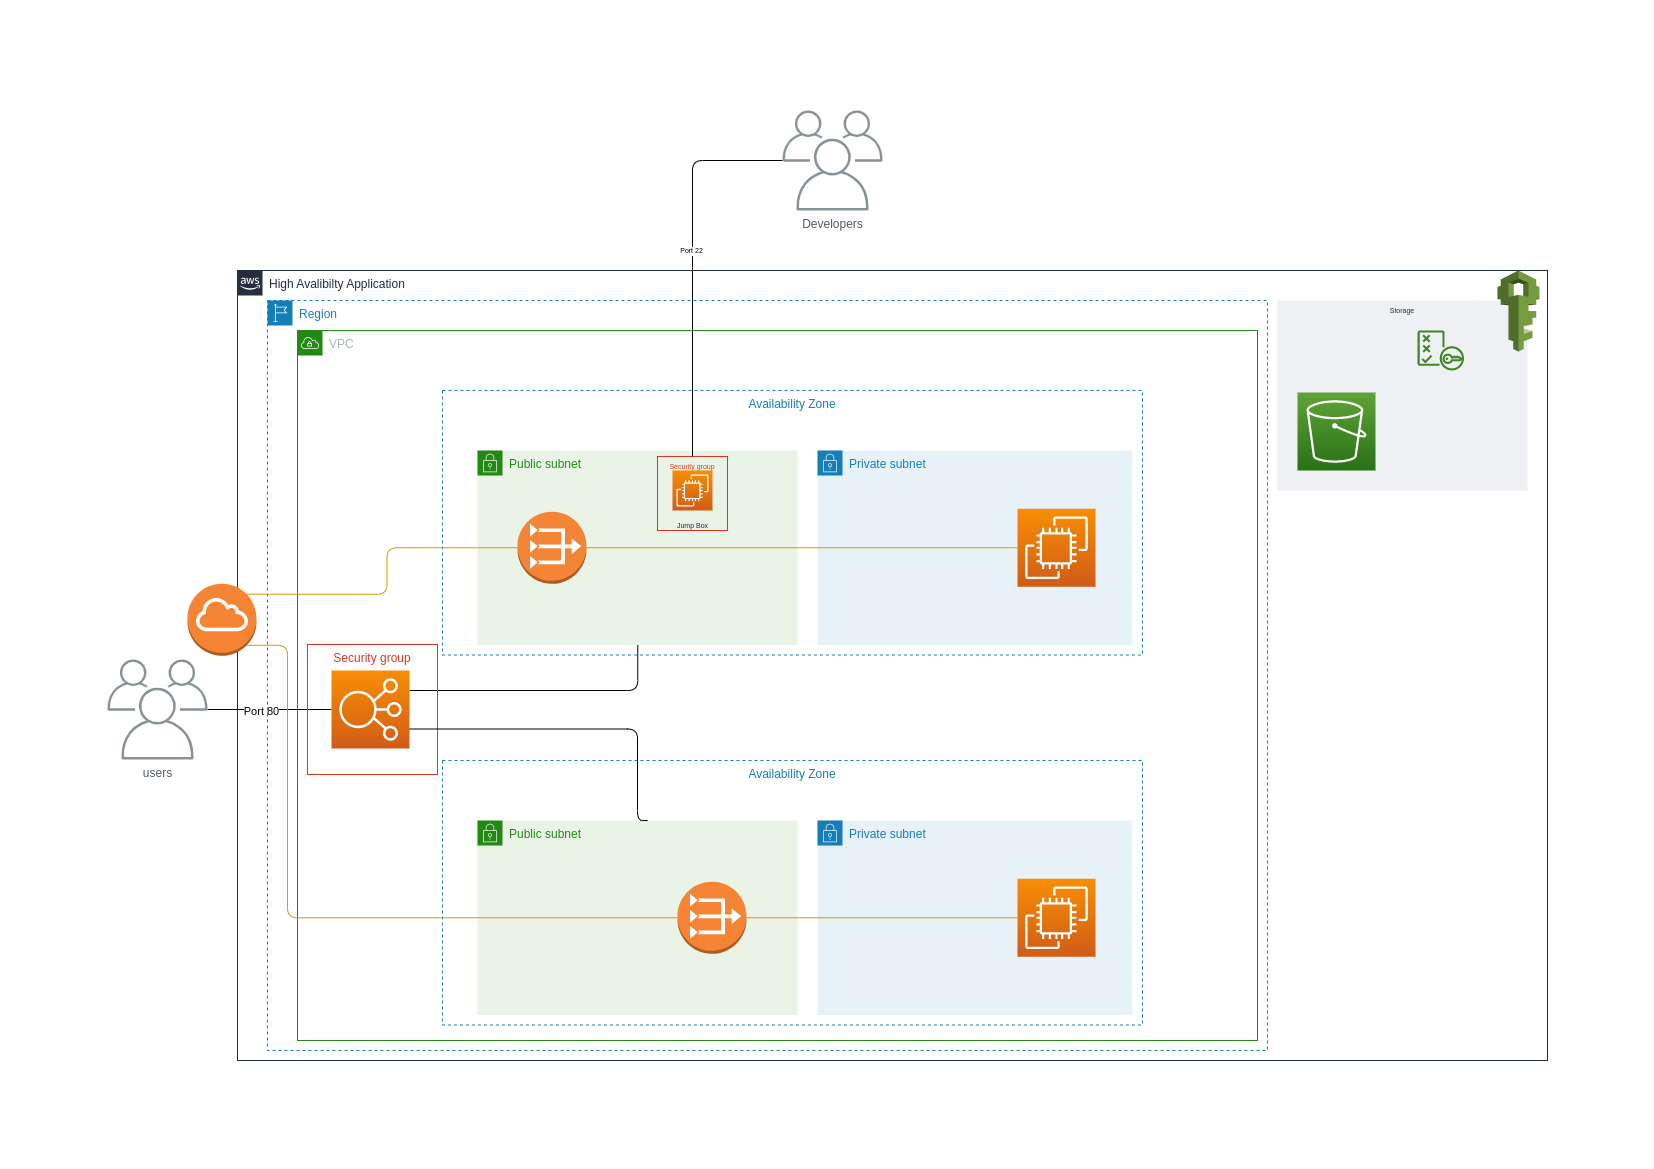

The diagram above was exported from draw.io. Its source (the exported page's mxGraphModel, read from the mxfile embedded in the PNG):
<mxGraphModel dx="3639" dy="1190" grid="1" gridSize="10" guides="1" tooltips="1" connect="1" arrows="1" fold="1" page="1" pageScale="1" pageWidth="1654" pageHeight="1169" background="#FFFFFF" math="0" shadow="0">
  <root>
    <mxCell id="0" />
    <mxCell id="1" parent="0" />
    <mxCell id="2" value="High Avalibilty Application" style="points=[[0,0],[0.25,0],[0.5,0],[0.75,0],[1,0],[1,0.25],[1,0.5],[1,0.75],[1,1],[0.75,1],[0.5,1],[0.25,1],[0,1],[0,0.75],[0,0.5],[0,0.25]];outlineConnect=0;gradientColor=none;html=1;whiteSpace=wrap;fontSize=12;fontStyle=0;container=1;pointerEvents=0;collapsible=0;recursiveResize=0;shape=mxgraph.aws4.group;grIcon=mxgraph.aws4.group_aws_cloud_alt;strokeColor=#232F3E;fillColor=none;verticalAlign=top;align=left;spacingLeft=30;fontColor=#232F3E;dashed=0;" parent="1" vertex="1">
      <mxGeometry x="-1417" y="270" width="1310" height="790" as="geometry" />
    </mxCell>
    <mxCell id="3" value="VPC" style="points=[[0,0],[0.25,0],[0.5,0],[0.75,0],[1,0],[1,0.25],[1,0.5],[1,0.75],[1,1],[0.75,1],[0.5,1],[0.25,1],[0,1],[0,0.75],[0,0.5],[0,0.25]];outlineConnect=0;gradientColor=none;html=1;whiteSpace=wrap;fontSize=12;fontStyle=0;container=1;pointerEvents=0;collapsible=0;recursiveResize=0;shape=mxgraph.aws4.group;grIcon=mxgraph.aws4.group_vpc;strokeColor=#248814;fillColor=none;verticalAlign=top;align=left;spacingLeft=30;fontColor=#AAB7B8;dashed=0;" parent="2" vertex="1">
      <mxGeometry x="60" y="60" width="960" height="710" as="geometry" />
    </mxCell>
    <mxCell id="45" value="Storage" style="fillColor=#EFF0F3;strokeColor=none;dashed=0;verticalAlign=top;fontStyle=0;fontColor=#232F3D;fontSize=7;" parent="2" vertex="1">
      <mxGeometry x="1040" y="30" width="250" height="190" as="geometry" />
    </mxCell>
    <mxCell id="46" value="" style="sketch=0;points=[[0,0,0],[0.25,0,0],[0.5,0,0],[0.75,0,0],[1,0,0],[0,1,0],[0.25,1,0],[0.5,1,0],[0.75,1,0],[1,1,0],[0,0.25,0],[0,0.5,0],[0,0.75,0],[1,0.25,0],[1,0.5,0],[1,0.75,0]];outlineConnect=0;fontColor=#232F3E;gradientColor=#60A337;gradientDirection=north;fillColor=#277116;strokeColor=#ffffff;dashed=0;verticalLabelPosition=bottom;verticalAlign=top;align=center;html=1;fontSize=12;fontStyle=0;aspect=fixed;shape=mxgraph.aws4.resourceIcon;resIcon=mxgraph.aws4.s3;" parent="2" vertex="1">
      <mxGeometry x="1060" y="122" width="78" height="78" as="geometry" />
    </mxCell>
    <mxCell id="47" value="" style="sketch=0;outlineConnect=0;fontColor=#232F3E;gradientColor=none;fillColor=#3F8624;strokeColor=none;dashed=0;verticalLabelPosition=bottom;verticalAlign=top;align=center;html=1;fontSize=12;fontStyle=0;aspect=fixed;pointerEvents=1;shape=mxgraph.aws4.policy;" parent="2" vertex="1">
      <mxGeometry x="1180" y="60" width="46.57" height="40" as="geometry" />
    </mxCell>
    <mxCell id="48" value="" style="outlineConnect=0;dashed=0;verticalLabelPosition=bottom;verticalAlign=top;align=center;html=1;shape=mxgraph.aws3.iam;fillColor=#759C3E;gradientColor=none;fontSize=7;" parent="2" vertex="1">
      <mxGeometry x="1260" width="42" height="81" as="geometry" />
    </mxCell>
    <mxCell id="26" value="" style="edgeStyle=none;html=1;endArrow=none;endFill=0;" parent="1" source="21" target="22" edge="1">
      <mxGeometry relative="1" as="geometry" />
    </mxCell>
    <mxCell id="27" value="Port 80" style="edgeLabel;html=1;align=center;verticalAlign=middle;resizable=0;points=[];" parent="26" vertex="1" connectable="0">
      <mxGeometry x="-0.1673" y="-1" relative="1" as="geometry">
        <mxPoint as="offset" />
      </mxGeometry>
    </mxCell>
    <mxCell id="21" value="users" style="sketch=0;outlineConnect=0;gradientColor=none;fontColor=#545B64;strokeColor=none;fillColor=#879196;dashed=0;verticalLabelPosition=bottom;verticalAlign=top;align=center;html=1;fontSize=12;fontStyle=0;aspect=fixed;shape=mxgraph.aws4.illustration_users;pointerEvents=1" parent="1" vertex="1">
      <mxGeometry x="-1547" y="659" width="100" height="100" as="geometry" />
    </mxCell>
    <mxCell id="23" value="Region" style="points=[[0,0],[0.25,0],[0.5,0],[0.75,0],[1,0],[1,0.25],[1,0.5],[1,0.75],[1,1],[0.75,1],[0.5,1],[0.25,1],[0,1],[0,0.75],[0,0.5],[0,0.25]];outlineConnect=0;gradientColor=none;html=1;whiteSpace=wrap;fontSize=12;fontStyle=0;container=1;pointerEvents=0;collapsible=0;recursiveResize=0;shape=mxgraph.aws4.group;grIcon=mxgraph.aws4.group_region;strokeColor=#147EBA;fillColor=none;verticalAlign=top;align=left;spacingLeft=30;fontColor=#147EBA;dashed=1;" parent="1" vertex="1">
      <mxGeometry x="-1387" y="300" width="1000" height="750" as="geometry" />
    </mxCell>
    <mxCell id="7" value="Public subnet" style="points=[[0,0],[0.25,0],[0.5,0],[0.75,0],[1,0],[1,0.25],[1,0.5],[1,0.75],[1,1],[0.75,1],[0.5,1],[0.25,1],[0,1],[0,0.75],[0,0.5],[0,0.25]];outlineConnect=0;gradientColor=none;html=1;whiteSpace=wrap;fontSize=12;fontStyle=0;container=1;pointerEvents=0;collapsible=0;recursiveResize=0;shape=mxgraph.aws4.group;grIcon=mxgraph.aws4.group_security_group;grStroke=0;strokeColor=#248814;fillColor=#E9F3E6;verticalAlign=top;align=left;spacingLeft=30;fontColor=#248814;dashed=0;" parent="23" vertex="1">
      <mxGeometry x="210" y="520" width="320" height="194.5" as="geometry" />
    </mxCell>
    <mxCell id="9" value="Availability Zone" style="fillColor=none;strokeColor=#147EBA;dashed=1;verticalAlign=top;fontStyle=0;fontColor=#147EBA;" parent="23" vertex="1">
      <mxGeometry x="175" y="460" width="700" height="264.5" as="geometry" />
    </mxCell>
    <mxCell id="8" value="Private subnet" style="points=[[0,0],[0.25,0],[0.5,0],[0.75,0],[1,0],[1,0.25],[1,0.5],[1,0.75],[1,1],[0.75,1],[0.5,1],[0.25,1],[0,1],[0,0.75],[0,0.5],[0,0.25]];outlineConnect=0;gradientColor=none;html=1;whiteSpace=wrap;fontSize=12;fontStyle=0;container=1;pointerEvents=0;collapsible=0;recursiveResize=0;shape=mxgraph.aws4.group;grIcon=mxgraph.aws4.group_security_group;grStroke=0;strokeColor=#147EBA;fillColor=#E6F2F8;verticalAlign=top;align=left;spacingLeft=30;fontColor=#147EBA;dashed=0;" parent="23" vertex="1">
      <mxGeometry x="550" y="520" width="315" height="194.5" as="geometry" />
    </mxCell>
    <mxCell id="36" style="edgeStyle=orthogonalEdgeStyle;html=1;exitX=1;exitY=0.5;exitDx=0;exitDy=0;exitPerimeter=0;entryX=0;entryY=0.5;entryDx=0;entryDy=0;entryPerimeter=0;endArrow=none;endFill=0;fillColor=#ffe6cc;strokeColor=#d79b00;" parent="23" source="19" target="18" edge="1">
      <mxGeometry relative="1" as="geometry" />
    </mxCell>
    <mxCell id="19" value="" style="outlineConnect=0;dashed=0;verticalLabelPosition=bottom;verticalAlign=top;align=center;html=1;shape=mxgraph.aws3.vpc_nat_gateway;fillColor=#F58534;gradientColor=none;" parent="23" vertex="1">
      <mxGeometry x="410" y="581.25" width="69" height="72" as="geometry" />
    </mxCell>
    <mxCell id="18" value="" style="sketch=0;points=[[0,0,0],[0.25,0,0],[0.5,0,0],[0.75,0,0],[1,0,0],[0,1,0],[0.25,1,0],[0.5,1,0],[0.75,1,0],[1,1,0],[0,0.25,0],[0,0.5,0],[0,0.75,0],[1,0.25,0],[1,0.5,0],[1,0.75,0]];outlineConnect=0;fontColor=#232F3E;gradientColor=#F78E04;gradientDirection=north;fillColor=#D05C17;strokeColor=#ffffff;dashed=0;verticalLabelPosition=bottom;verticalAlign=top;align=center;html=1;fontSize=12;fontStyle=0;aspect=fixed;shape=mxgraph.aws4.resourceIcon;resIcon=mxgraph.aws4.ec2;" parent="23" vertex="1">
      <mxGeometry x="750" y="578.25" width="78" height="78" as="geometry" />
    </mxCell>
    <mxCell id="15" value="Availability Zone" style="fillColor=none;strokeColor=#147EBA;dashed=1;verticalAlign=top;fontStyle=0;fontColor=#147EBA;" parent="23" vertex="1">
      <mxGeometry x="175" y="90" width="700" height="264.5" as="geometry" />
    </mxCell>
    <mxCell id="31" style="edgeStyle=orthogonalEdgeStyle;html=1;exitX=0.279;exitY=0.945;exitDx=0;exitDy=0;entryX=1;entryY=0.25;entryDx=0;entryDy=0;entryPerimeter=0;endArrow=none;endFill=0;exitPerimeter=0;" parent="23" source="15" target="22" edge="1">
      <mxGeometry relative="1" as="geometry">
        <Array as="points">
          <mxPoint x="370" y="390" />
          <mxPoint x="142" y="390" />
        </Array>
      </mxGeometry>
    </mxCell>
    <mxCell id="14" value="Public subnet" style="points=[[0,0],[0.25,0],[0.5,0],[0.75,0],[1,0],[1,0.25],[1,0.5],[1,0.75],[1,1],[0.75,1],[0.5,1],[0.25,1],[0,1],[0,0.75],[0,0.5],[0,0.25]];outlineConnect=0;gradientColor=none;html=1;whiteSpace=wrap;fontSize=12;fontStyle=0;container=1;pointerEvents=0;collapsible=0;recursiveResize=0;shape=mxgraph.aws4.group;grIcon=mxgraph.aws4.group_security_group;grStroke=0;strokeColor=#248814;fillColor=#E9F3E6;verticalAlign=top;align=left;spacingLeft=30;fontColor=#248814;dashed=0;" parent="23" vertex="1">
      <mxGeometry x="210" y="150" width="320" height="194.5" as="geometry" />
    </mxCell>
    <mxCell id="39" value="Security group" style="fillColor=none;strokeColor=#DD3522;verticalAlign=top;fontStyle=0;fontColor=#DD3522;fontSize=7;" parent="14" vertex="1">
      <mxGeometry x="180" y="6" width="70" height="74" as="geometry" />
    </mxCell>
    <mxCell id="38" value="&lt;font style=&quot;line-height: 1.2 ; font-size: 7px&quot;&gt;Jump Box&lt;/font&gt;" style="sketch=0;points=[[0,0,0],[0.25,0,0],[0.5,0,0],[0.75,0,0],[1,0,0],[0,1,0],[0.25,1,0],[0.5,1,0],[0.75,1,0],[1,1,0],[0,0.25,0],[0,0.5,0],[0,0.75,0],[1,0.25,0],[1,0.5,0],[1,0.75,0]];outlineConnect=0;fontColor=#232F3E;gradientColor=#F78E04;gradientDirection=north;fillColor=#D05C17;strokeColor=#ffffff;dashed=0;verticalLabelPosition=bottom;verticalAlign=top;align=center;html=1;fontSize=12;fontStyle=0;aspect=fixed;shape=mxgraph.aws4.resourceIcon;resIcon=mxgraph.aws4.ec2;" parent="14" vertex="1">
      <mxGeometry x="195" y="20" width="40" height="40" as="geometry" />
    </mxCell>
    <mxCell id="16" value="Private subnet" style="points=[[0,0],[0.25,0],[0.5,0],[0.75,0],[1,0],[1,0.25],[1,0.5],[1,0.75],[1,1],[0.75,1],[0.5,1],[0.25,1],[0,1],[0,0.75],[0,0.5],[0,0.25]];outlineConnect=0;gradientColor=none;html=1;whiteSpace=wrap;fontSize=12;fontStyle=0;container=1;pointerEvents=0;collapsible=0;recursiveResize=0;shape=mxgraph.aws4.group;grIcon=mxgraph.aws4.group_security_group;grStroke=0;strokeColor=#147EBA;fillColor=#E6F2F8;verticalAlign=top;align=left;spacingLeft=30;fontColor=#147EBA;dashed=0;" parent="23" vertex="1">
      <mxGeometry x="550" y="150" width="315" height="194.5" as="geometry" />
    </mxCell>
    <mxCell id="17" value="" style="sketch=0;points=[[0,0,0],[0.25,0,0],[0.5,0,0],[0.75,0,0],[1,0,0],[0,1,0],[0.25,1,0],[0.5,1,0],[0.75,1,0],[1,1,0],[0,0.25,0],[0,0.5,0],[0,0.75,0],[1,0.25,0],[1,0.5,0],[1,0.75,0]];outlineConnect=0;fontColor=#232F3E;gradientColor=#F78E04;gradientDirection=north;fillColor=#D05C17;strokeColor=#ffffff;dashed=0;verticalLabelPosition=bottom;verticalAlign=top;align=center;html=1;fontSize=12;fontStyle=0;aspect=fixed;shape=mxgraph.aws4.resourceIcon;resIcon=mxgraph.aws4.ec2;" parent="16" vertex="1">
      <mxGeometry x="200" y="58.25" width="78" height="78" as="geometry" />
    </mxCell>
    <mxCell id="35" style="edgeStyle=orthogonalEdgeStyle;html=1;exitX=1;exitY=0.5;exitDx=0;exitDy=0;exitPerimeter=0;entryX=0;entryY=0.5;entryDx=0;entryDy=0;entryPerimeter=0;endArrow=none;endFill=0;fillColor=#ffe6cc;strokeColor=#d79b00;" parent="23" source="20" target="17" edge="1">
      <mxGeometry relative="1" as="geometry" />
    </mxCell>
    <mxCell id="20" value="" style="outlineConnect=0;dashed=0;verticalLabelPosition=bottom;verticalAlign=top;align=center;html=1;shape=mxgraph.aws3.vpc_nat_gateway;fillColor=#F58536;gradientColor=none;" parent="23" vertex="1">
      <mxGeometry x="250" y="211.25" width="69" height="72" as="geometry" />
    </mxCell>
    <mxCell id="29" value="Security group" style="fillColor=none;strokeColor=#DD3522;verticalAlign=top;fontStyle=0;fontColor=#DD3522;" parent="23" vertex="1">
      <mxGeometry x="40" y="344" width="130" height="130" as="geometry" />
    </mxCell>
    <mxCell id="32" style="edgeStyle=orthogonalEdgeStyle;html=1;exitX=1;exitY=0.75;exitDx=0;exitDy=0;exitPerimeter=0;entryX=0.293;entryY=0.227;entryDx=0;entryDy=0;entryPerimeter=0;endArrow=none;endFill=0;" parent="23" source="22" target="9" edge="1">
      <mxGeometry relative="1" as="geometry">
        <Array as="points">
          <mxPoint x="370" y="429" />
          <mxPoint x="370" y="520" />
        </Array>
      </mxGeometry>
    </mxCell>
    <mxCell id="22" value="" style="sketch=0;points=[[0,0,0],[0.25,0,0],[0.5,0,0],[0.75,0,0],[1,0,0],[0,1,0],[0.25,1,0],[0.5,1,0],[0.75,1,0],[1,1,0],[0,0.25,0],[0,0.5,0],[0,0.75,0],[1,0.25,0],[1,0.5,0],[1,0.75,0]];outlineConnect=0;fontColor=#232F3E;gradientColor=#F78E04;gradientDirection=north;fillColor=#D05C17;strokeColor=#ffffff;dashed=0;verticalLabelPosition=bottom;verticalAlign=top;align=center;html=1;fontSize=12;fontStyle=0;aspect=fixed;shape=mxgraph.aws4.resourceIcon;resIcon=mxgraph.aws4.elastic_load_balancing;" parent="23" vertex="1">
      <mxGeometry x="64" y="370" width="78" height="78" as="geometry" />
    </mxCell>
    <mxCell id="33" style="edgeStyle=orthogonalEdgeStyle;html=1;exitX=0.855;exitY=0.145;exitDx=0;exitDy=0;exitPerimeter=0;entryX=0;entryY=0.5;entryDx=0;entryDy=0;entryPerimeter=0;endArrow=none;endFill=0;fillColor=#ffe6cc;strokeColor=#d79b00;" parent="1" source="28" target="20" edge="1">
      <mxGeometry relative="1" as="geometry" />
    </mxCell>
    <mxCell id="34" style="edgeStyle=orthogonalEdgeStyle;html=1;exitX=0.855;exitY=0.855;exitDx=0;exitDy=0;exitPerimeter=0;entryX=0;entryY=0.5;entryDx=0;entryDy=0;entryPerimeter=0;endArrow=none;endFill=0;fillColor=#ffe6cc;strokeColor=#d79b00;" parent="1" source="28" target="19" edge="1">
      <mxGeometry relative="1" as="geometry">
        <Array as="points">
          <mxPoint x="-1367" y="645" />
          <mxPoint x="-1367" y="917" />
        </Array>
      </mxGeometry>
    </mxCell>
    <mxCell id="28" value="" style="outlineConnect=0;dashed=0;verticalLabelPosition=bottom;verticalAlign=top;align=center;html=1;shape=mxgraph.aws3.internet_gateway;fillColor=#F58534;gradientColor=none;" parent="1" vertex="1">
      <mxGeometry x="-1467" y="583.25" width="69" height="72" as="geometry" />
    </mxCell>
    <mxCell id="41" style="edgeStyle=orthogonalEdgeStyle;html=1;fontSize=7;endArrow=none;endFill=0;" parent="1" source="40" target="39" edge="1">
      <mxGeometry relative="1" as="geometry">
        <Array as="points">
          <mxPoint x="-962" y="160" />
        </Array>
      </mxGeometry>
    </mxCell>
    <mxCell id="44" value="Port 22" style="edgeLabel;html=1;align=center;verticalAlign=middle;resizable=0;points=[];fontSize=7;" parent="41" vertex="1" connectable="0">
      <mxGeometry x="-0.0659" y="-2" relative="1" as="geometry">
        <mxPoint as="offset" />
      </mxGeometry>
    </mxCell>
    <mxCell id="40" value="Developers&lt;br&gt;" style="sketch=0;outlineConnect=0;gradientColor=none;fontColor=#545B64;strokeColor=none;fillColor=#879196;dashed=0;verticalLabelPosition=bottom;verticalAlign=top;align=center;html=1;fontSize=12;fontStyle=0;aspect=fixed;shape=mxgraph.aws4.illustration_users;pointerEvents=1" parent="1" vertex="1">
      <mxGeometry x="-872" y="110" width="100" height="100" as="geometry" />
    </mxCell>
  </root>
</mxGraphModel>